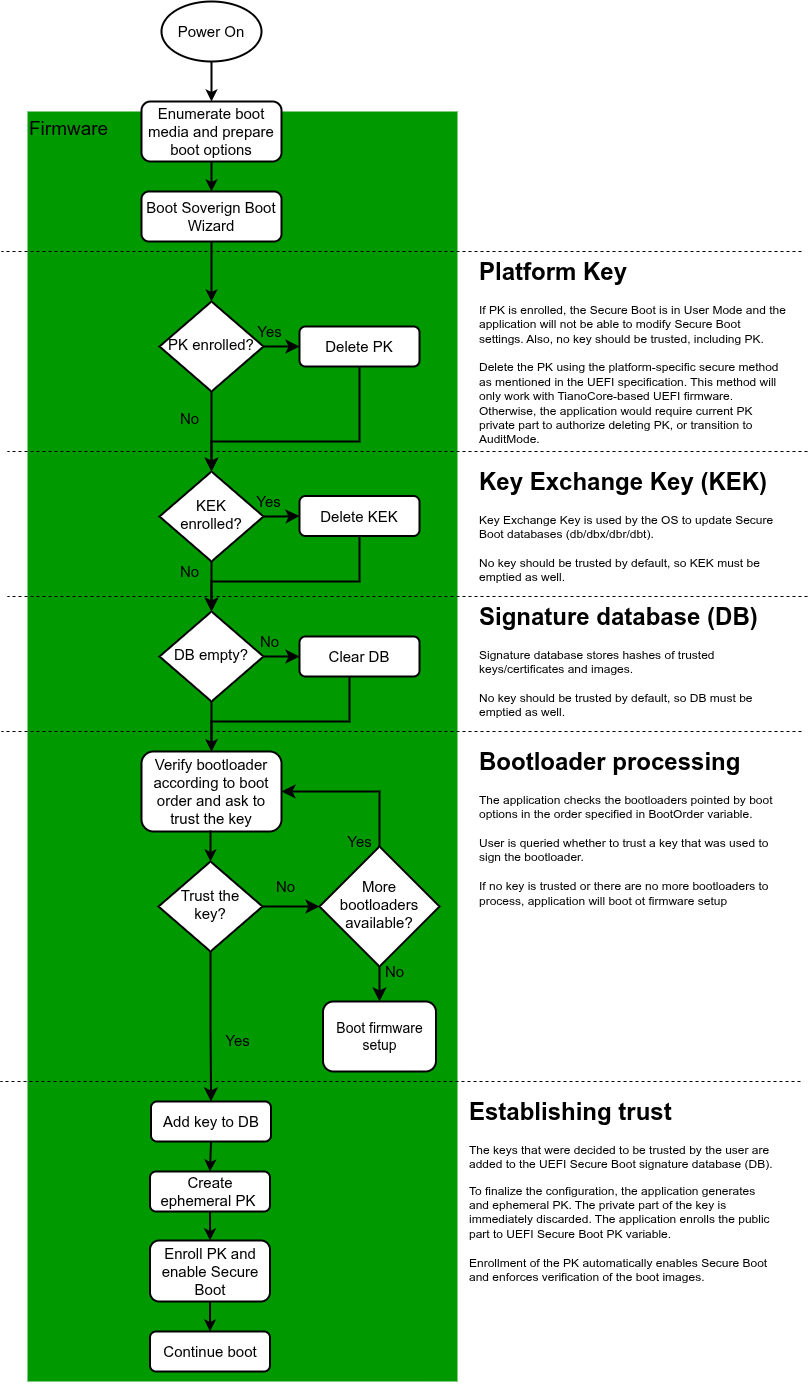

The diagram above was exported from draw.io. Its source (the exported page's mxGraphModel, read from the mxfile embedded in the PNG):
<mxGraphModel dx="1098" dy="607" grid="1" gridSize="10" guides="1" tooltips="1" connect="1" arrows="1" fold="1" page="1" pageScale="1" pageWidth="827" pageHeight="1169" math="0" shadow="0">
  <root>
    <mxCell id="0" />
    <mxCell id="1" parent="0" />
    <mxCell id="Y1PSQqBrdcGmEcSOlI89-2" value="&lt;font style=&quot;font-size: 19px;&quot;&gt;Firmware&lt;/font&gt;" style="rounded=0;whiteSpace=wrap;html=1;strokeColor=none;fillColor=#009900;align=left;verticalAlign=top;" vertex="1" parent="1">
      <mxGeometry x="40" y="120" width="430" height="1270" as="geometry" />
    </mxCell>
    <mxCell id="Y1PSQqBrdcGmEcSOlI89-3" value="" style="edgeStyle=orthogonalEdgeStyle;rounded=0;orthogonalLoop=1;jettySize=auto;html=1;fontSize=15;strokeWidth=2;" edge="1" parent="1" source="Y1PSQqBrdcGmEcSOlI89-4" target="Y1PSQqBrdcGmEcSOlI89-15">
      <mxGeometry relative="1" as="geometry" />
    </mxCell>
    <mxCell id="Y1PSQqBrdcGmEcSOlI89-4" value="Enumerate boot media and prepare boot options" style="rounded=1;whiteSpace=wrap;html=1;fontSize=15;glass=0;strokeWidth=2;shadow=0;" vertex="1" parent="1">
      <mxGeometry x="154" y="110" width="140" height="60" as="geometry" />
    </mxCell>
    <mxCell id="Y1PSQqBrdcGmEcSOlI89-6" value="Yes" style="edgeStyle=orthogonalEdgeStyle;rounded=0;html=1;jettySize=auto;orthogonalLoop=1;fontSize=15;endArrow=classic;endFill=1;endSize=8;strokeWidth=2;shadow=0;labelBackgroundColor=none;entryX=0;entryY=0.5;entryDx=0;entryDy=0;" edge="1" parent="1" source="Y1PSQqBrdcGmEcSOlI89-7" target="Y1PSQqBrdcGmEcSOlI89-25">
      <mxGeometry x="-0.7257" y="15" relative="1" as="geometry">
        <mxPoint as="offset" />
        <mxPoint x="312" y="380" as="targetPoint" />
      </mxGeometry>
    </mxCell>
    <mxCell id="Y1PSQqBrdcGmEcSOlI89-7" value="PK enrolled?" style="rhombus;whiteSpace=wrap;html=1;shadow=0;fontFamily=Helvetica;fontSize=15;align=center;strokeWidth=2;spacing=6;spacingTop=-4;" vertex="1" parent="1">
      <mxGeometry x="172" y="310" width="104" height="90" as="geometry" />
    </mxCell>
    <mxCell id="Y1PSQqBrdcGmEcSOlI89-12" value="" style="edgeStyle=orthogonalEdgeStyle;rounded=0;orthogonalLoop=1;jettySize=auto;html=1;fontSize=15;strokeWidth=2;" edge="1" parent="1" source="Y1PSQqBrdcGmEcSOlI89-13" target="Y1PSQqBrdcGmEcSOlI89-4">
      <mxGeometry relative="1" as="geometry" />
    </mxCell>
    <mxCell id="Y1PSQqBrdcGmEcSOlI89-13" value="Power On" style="strokeWidth=2;html=1;shape=mxgraph.flowchart.start_1;whiteSpace=wrap;fontSize=15;" vertex="1" parent="1">
      <mxGeometry x="174" y="10" width="100" height="60" as="geometry" />
    </mxCell>
    <mxCell id="WKXh8jpOlDE5sY2_wgdI-5" style="edgeStyle=orthogonalEdgeStyle;rounded=0;orthogonalLoop=1;jettySize=auto;html=1;exitX=0.5;exitY=1;exitDx=0;exitDy=0;entryX=0.5;entryY=0;entryDx=0;entryDy=0;strokeWidth=2;" edge="1" parent="1" source="Y1PSQqBrdcGmEcSOlI89-15" target="Y1PSQqBrdcGmEcSOlI89-7">
      <mxGeometry relative="1" as="geometry" />
    </mxCell>
    <mxCell id="Y1PSQqBrdcGmEcSOlI89-15" value="Boot Soverign Boot Wizard" style="rounded=1;whiteSpace=wrap;html=1;fontSize=15;glass=0;strokeWidth=2;shadow=0;" vertex="1" parent="1">
      <mxGeometry x="154" y="200" width="140" height="50" as="geometry" />
    </mxCell>
    <mxCell id="Y1PSQqBrdcGmEcSOlI89-34" style="edgeStyle=orthogonalEdgeStyle;rounded=0;orthogonalLoop=1;jettySize=auto;html=1;entryX=0.5;entryY=0;entryDx=0;entryDy=0;strokeWidth=2;exitX=0.5;exitY=1;exitDx=0;exitDy=0;" edge="1" parent="1" source="Y1PSQqBrdcGmEcSOlI89-25" target="Y1PSQqBrdcGmEcSOlI89-31">
      <mxGeometry relative="1" as="geometry">
        <Array as="points">
          <mxPoint x="372" y="450" />
          <mxPoint x="224" y="450" />
        </Array>
      </mxGeometry>
    </mxCell>
    <mxCell id="Y1PSQqBrdcGmEcSOlI89-25" value="Delete PK" style="rounded=1;whiteSpace=wrap;html=1;fontSize=15;glass=0;strokeWidth=2;shadow=0;" vertex="1" parent="1">
      <mxGeometry x="312" y="335" width="120" height="40" as="geometry" />
    </mxCell>
    <mxCell id="Y1PSQqBrdcGmEcSOlI89-30" value="Ye&lt;span style=&quot;background-color: transparent; color: light-dark(rgb(0, 0, 0), rgb(255, 255, 255));&quot;&gt;s&lt;/span&gt;" style="edgeStyle=orthogonalEdgeStyle;rounded=0;html=1;jettySize=auto;orthogonalLoop=1;fontSize=15;endArrow=classic;endFill=1;endSize=8;strokeWidth=2;shadow=0;labelBackgroundColor=none;entryX=0;entryY=0.5;entryDx=0;entryDy=0;" edge="1" parent="1" source="Y1PSQqBrdcGmEcSOlI89-31" target="Y1PSQqBrdcGmEcSOlI89-32">
      <mxGeometry x="-0.7257" y="15" relative="1" as="geometry">
        <mxPoint as="offset" />
        <mxPoint x="312" y="500" as="targetPoint" />
      </mxGeometry>
    </mxCell>
    <mxCell id="Y1PSQqBrdcGmEcSOlI89-31" value="KEK enrolled?" style="rhombus;whiteSpace=wrap;html=1;shadow=0;fontFamily=Helvetica;fontSize=15;align=center;strokeWidth=2;spacing=6;spacingTop=-4;" vertex="1" parent="1">
      <mxGeometry x="172" y="480" width="104" height="90" as="geometry" />
    </mxCell>
    <mxCell id="Y1PSQqBrdcGmEcSOlI89-32" value="Delete KEK" style="rounded=1;whiteSpace=wrap;html=1;fontSize=15;glass=0;strokeWidth=2;shadow=0;" vertex="1" parent="1">
      <mxGeometry x="312" y="504.5" width="120" height="40" as="geometry" />
    </mxCell>
    <mxCell id="Y1PSQqBrdcGmEcSOlI89-35" value="No" style="edgeStyle=orthogonalEdgeStyle;rounded=0;html=1;jettySize=auto;orthogonalLoop=1;fontSize=15;endArrow=classic;endFill=1;endSize=8;strokeWidth=2;shadow=0;labelBackgroundColor=none;entryX=0;entryY=0.5;entryDx=0;entryDy=0;" edge="1" parent="1" source="Y1PSQqBrdcGmEcSOlI89-37" target="Y1PSQqBrdcGmEcSOlI89-40">
      <mxGeometry x="-0.7273" y="15" relative="1" as="geometry">
        <mxPoint as="offset" />
        <mxPoint x="312" y="640" as="targetPoint" />
      </mxGeometry>
    </mxCell>
    <mxCell id="Y1PSQqBrdcGmEcSOlI89-36" style="edgeStyle=orthogonalEdgeStyle;rounded=0;orthogonalLoop=1;jettySize=auto;html=1;exitX=0.5;exitY=1;exitDx=0;exitDy=0;entryX=0.5;entryY=0;entryDx=0;entryDy=0;strokeWidth=2;" edge="1" parent="1" source="Y1PSQqBrdcGmEcSOlI89-37" target="Y1PSQqBrdcGmEcSOlI89-46">
      <mxGeometry relative="1" as="geometry">
        <mxPoint x="224" y="730" as="targetPoint" />
      </mxGeometry>
    </mxCell>
    <mxCell id="Y1PSQqBrdcGmEcSOlI89-37" value="DB empty?" style="rhombus;whiteSpace=wrap;html=1;shadow=0;fontFamily=Helvetica;fontSize=15;align=center;strokeWidth=2;spacing=6;spacingTop=-4;" vertex="1" parent="1">
      <mxGeometry x="172" y="620" width="104" height="90" as="geometry" />
    </mxCell>
    <mxCell id="Y1PSQqBrdcGmEcSOlI89-39" style="edgeStyle=orthogonalEdgeStyle;rounded=0;orthogonalLoop=1;jettySize=auto;html=1;entryX=0.5;entryY=0;entryDx=0;entryDy=0;strokeWidth=2;" edge="1" parent="1" source="Y1PSQqBrdcGmEcSOlI89-40" target="Y1PSQqBrdcGmEcSOlI89-46">
      <mxGeometry relative="1" as="geometry">
        <mxPoint x="224" y="730" as="targetPoint" />
        <Array as="points">
          <mxPoint x="362" y="730" />
          <mxPoint x="224" y="730" />
        </Array>
      </mxGeometry>
    </mxCell>
    <mxCell id="Y1PSQqBrdcGmEcSOlI89-40" value="Clear DB" style="rounded=1;whiteSpace=wrap;html=1;fontSize=15;glass=0;strokeWidth=2;shadow=0;" vertex="1" parent="1">
      <mxGeometry x="312" y="645" width="120" height="40" as="geometry" />
    </mxCell>
    <mxCell id="Y1PSQqBrdcGmEcSOlI89-41" style="edgeStyle=orthogonalEdgeStyle;rounded=0;orthogonalLoop=1;jettySize=auto;html=1;entryX=0.5;entryY=0;entryDx=0;entryDy=0;strokeWidth=2;exitX=0.5;exitY=1;exitDx=0;exitDy=0;" edge="1" parent="1" source="Y1PSQqBrdcGmEcSOlI89-32" target="Y1PSQqBrdcGmEcSOlI89-37">
      <mxGeometry relative="1" as="geometry">
        <mxPoint x="380" y="555" as="sourcePoint" />
        <mxPoint x="242" y="610" as="targetPoint" />
        <Array as="points">
          <mxPoint x="372" y="590" />
          <mxPoint x="224" y="590" />
        </Array>
      </mxGeometry>
    </mxCell>
    <mxCell id="Y1PSQqBrdcGmEcSOlI89-44" value="No" style="edgeStyle=orthogonalEdgeStyle;rounded=0;html=1;jettySize=auto;orthogonalLoop=1;fontSize=15;endArrow=classic;endFill=1;endSize=8;strokeWidth=2;shadow=0;labelBackgroundColor=none;entryX=0.5;entryY=0;entryDx=0;entryDy=0;exitX=0.5;exitY=1;exitDx=0;exitDy=0;" edge="1" parent="1" source="Y1PSQqBrdcGmEcSOlI89-7" target="Y1PSQqBrdcGmEcSOlI89-31">
      <mxGeometry x="-0.3333" y="-22" relative="1" as="geometry">
        <mxPoint as="offset" />
        <mxPoint x="296" y="415" as="sourcePoint" />
        <mxPoint x="332" y="415" as="targetPoint" />
      </mxGeometry>
    </mxCell>
    <mxCell id="Y1PSQqBrdcGmEcSOlI89-45" value="No" style="edgeStyle=orthogonalEdgeStyle;rounded=0;html=1;jettySize=auto;orthogonalLoop=1;fontSize=15;endArrow=classic;endFill=1;endSize=8;strokeWidth=2;shadow=0;labelBackgroundColor=none;entryX=0.5;entryY=0;entryDx=0;entryDy=0;exitX=0.5;exitY=1;exitDx=0;exitDy=0;" edge="1" parent="1" source="Y1PSQqBrdcGmEcSOlI89-31" target="Y1PSQqBrdcGmEcSOlI89-37">
      <mxGeometry x="-0.6" y="-22" relative="1" as="geometry">
        <mxPoint as="offset" />
        <mxPoint x="234" y="450" as="sourcePoint" />
        <mxPoint x="234" y="480" as="targetPoint" />
      </mxGeometry>
    </mxCell>
    <mxCell id="Y1PSQqBrdcGmEcSOlI89-46" value="Verify bootloader according to boot order and ask to trust the key" style="rounded=1;whiteSpace=wrap;html=1;fontSize=15;glass=0;strokeWidth=2;shadow=0;" vertex="1" parent="1">
      <mxGeometry x="154" y="760" width="140" height="80" as="geometry" />
    </mxCell>
    <mxCell id="JQubB9acSlyO3MLyqaJG-8" value="Yes" style="rounded=0;html=1;jettySize=auto;orthogonalLoop=1;fontSize=15;endArrow=classic;endFill=1;endSize=8;strokeWidth=2;shadow=0;labelBackgroundColor=none;edgeStyle=orthogonalEdgeStyle;entryX=0.5;entryY=0;entryDx=0;entryDy=0;" edge="1" parent="1" source="JQubB9acSlyO3MLyqaJG-10" target="JQubB9acSlyO3MLyqaJG-16">
      <mxGeometry x="0.2" y="26" relative="1" as="geometry">
        <mxPoint as="offset" />
        <mxPoint x="223" y="985" as="targetPoint" />
      </mxGeometry>
    </mxCell>
    <mxCell id="JQubB9acSlyO3MLyqaJG-9" value="No" style="edgeStyle=orthogonalEdgeStyle;rounded=0;html=1;jettySize=auto;orthogonalLoop=1;fontSize=15;endArrow=classic;endFill=1;endSize=8;strokeWidth=2;shadow=0;labelBackgroundColor=none;entryX=0;entryY=0.5;entryDx=0;entryDy=0;" edge="1" parent="1" source="JQubB9acSlyO3MLyqaJG-10" target="WKXh8jpOlDE5sY2_wgdI-1">
      <mxGeometry x="-0.2" y="20" relative="1" as="geometry">
        <mxPoint as="offset" />
        <mxPoint x="319" y="914.9999999999998" as="targetPoint" />
      </mxGeometry>
    </mxCell>
    <mxCell id="JQubB9acSlyO3MLyqaJG-10" value="Trust the key?" style="rhombus;whiteSpace=wrap;html=1;shadow=0;fontFamily=Helvetica;fontSize=15;align=center;strokeWidth=2;spacing=6;spacingTop=-4;" vertex="1" parent="1">
      <mxGeometry x="171" y="870" width="104" height="90" as="geometry" />
    </mxCell>
    <mxCell id="JQubB9acSlyO3MLyqaJG-14" style="edgeStyle=orthogonalEdgeStyle;rounded=0;orthogonalLoop=1;jettySize=auto;html=1;exitX=0.5;exitY=1;exitDx=0;exitDy=0;entryX=0.5;entryY=0;entryDx=0;entryDy=0;fontSize=15;strokeWidth=2;" edge="1" parent="1" target="JQubB9acSlyO3MLyqaJG-10" source="Y1PSQqBrdcGmEcSOlI89-46">
      <mxGeometry relative="1" as="geometry">
        <mxPoint x="223" y="855" as="sourcePoint" />
      </mxGeometry>
    </mxCell>
    <mxCell id="JQubB9acSlyO3MLyqaJG-15" value="Continue boot" style="rounded=1;whiteSpace=wrap;html=1;fontSize=15;glass=0;strokeWidth=2;shadow=0;" vertex="1" parent="1">
      <mxGeometry x="162.5" y="1340" width="120" height="40" as="geometry" />
    </mxCell>
    <mxCell id="JQubB9acSlyO3MLyqaJG-18" style="edgeStyle=orthogonalEdgeStyle;rounded=0;orthogonalLoop=1;jettySize=auto;html=1;exitX=0.5;exitY=1;exitDx=0;exitDy=0;entryX=0.5;entryY=0;entryDx=0;entryDy=0;strokeWidth=2;" edge="1" parent="1" source="JQubB9acSlyO3MLyqaJG-16" target="JQubB9acSlyO3MLyqaJG-17">
      <mxGeometry relative="1" as="geometry" />
    </mxCell>
    <mxCell id="JQubB9acSlyO3MLyqaJG-16" value="Add key to DB" style="rounded=1;whiteSpace=wrap;html=1;fontSize=15;glass=0;strokeWidth=2;shadow=0;" vertex="1" parent="1">
      <mxGeometry x="163.5" y="1110" width="120" height="40" as="geometry" />
    </mxCell>
    <mxCell id="JQubB9acSlyO3MLyqaJG-20" value="" style="edgeStyle=orthogonalEdgeStyle;rounded=0;orthogonalLoop=1;jettySize=auto;html=1;strokeWidth=2;" edge="1" parent="1" source="JQubB9acSlyO3MLyqaJG-17" target="JQubB9acSlyO3MLyqaJG-19">
      <mxGeometry relative="1" as="geometry" />
    </mxCell>
    <mxCell id="JQubB9acSlyO3MLyqaJG-17" value="Create ephemeral PK&amp;nbsp;" style="rounded=1;whiteSpace=wrap;html=1;fontSize=15;glass=0;strokeWidth=2;shadow=0;" vertex="1" parent="1">
      <mxGeometry x="162.5" y="1180" width="120" height="40" as="geometry" />
    </mxCell>
    <mxCell id="JQubB9acSlyO3MLyqaJG-21" value="" style="edgeStyle=orthogonalEdgeStyle;rounded=0;orthogonalLoop=1;jettySize=auto;html=1;strokeWidth=2;" edge="1" parent="1" source="JQubB9acSlyO3MLyqaJG-19" target="JQubB9acSlyO3MLyqaJG-15">
      <mxGeometry relative="1" as="geometry" />
    </mxCell>
    <mxCell id="JQubB9acSlyO3MLyqaJG-19" value="Enroll PK and enable Secure Boot" style="rounded=1;whiteSpace=wrap;html=1;fontSize=15;glass=0;strokeWidth=2;shadow=0;" vertex="1" parent="1">
      <mxGeometry x="162.5" y="1249" width="120" height="61" as="geometry" />
    </mxCell>
    <mxCell id="WKXh8jpOlDE5sY2_wgdI-1" value="More bootloaders available?" style="rhombus;whiteSpace=wrap;html=1;shadow=0;fontFamily=Helvetica;fontSize=15;align=center;strokeWidth=2;spacing=6;spacingTop=-4;" vertex="1" parent="1">
      <mxGeometry x="332" y="855" width="120" height="120" as="geometry" />
    </mxCell>
    <mxCell id="WKXh8jpOlDE5sY2_wgdI-2" value="Boot firmware setup" style="rounded=1;whiteSpace=wrap;html=1;fontSize=14;glass=0;strokeWidth=2;shadow=0;" vertex="1" parent="1">
      <mxGeometry x="335.5" y="1010" width="113" height="70" as="geometry" />
    </mxCell>
    <mxCell id="WKXh8jpOlDE5sY2_wgdI-3" value="Yes" style="rounded=0;html=1;jettySize=auto;orthogonalLoop=1;fontSize=15;endArrow=classic;endFill=1;endSize=8;strokeWidth=2;shadow=0;labelBackgroundColor=none;edgeStyle=orthogonalEdgeStyle;entryX=1;entryY=0.5;entryDx=0;entryDy=0;exitX=0.5;exitY=0;exitDx=0;exitDy=0;" edge="1" parent="1" source="WKXh8jpOlDE5sY2_wgdI-1" target="Y1PSQqBrdcGmEcSOlI89-46">
      <mxGeometry x="-0.9348" y="20" relative="1" as="geometry">
        <mxPoint as="offset" />
        <mxPoint x="234" y="1000" as="targetPoint" />
        <mxPoint x="233" y="970" as="sourcePoint" />
        <Array as="points">
          <mxPoint x="392" y="800" />
        </Array>
      </mxGeometry>
    </mxCell>
    <mxCell id="WKXh8jpOlDE5sY2_wgdI-4" value="No" style="edgeStyle=orthogonalEdgeStyle;rounded=0;html=1;jettySize=auto;orthogonalLoop=1;fontSize=15;endArrow=classic;endFill=1;endSize=8;strokeWidth=2;shadow=0;labelBackgroundColor=none;entryX=0.5;entryY=0;entryDx=0;entryDy=0;exitX=0.5;exitY=1;exitDx=0;exitDy=0;" edge="1" parent="1" source="WKXh8jpOlDE5sY2_wgdI-1" target="WKXh8jpOlDE5sY2_wgdI-2">
      <mxGeometry x="-0.7273" y="15" relative="1" as="geometry">
        <mxPoint as="offset" />
        <mxPoint x="322" y="675" as="targetPoint" />
        <mxPoint x="286" y="675" as="sourcePoint" />
      </mxGeometry>
    </mxCell>
    <mxCell id="WKXh8jpOlDE5sY2_wgdI-6" value="&lt;h1 style=&quot;margin-top: 0px;&quot;&gt;Platform Key&lt;/h1&gt;&lt;p&gt;If PK is enrolled, the Secure Boot is in User Mode and the application will not be able to modify Secure Boot settings. Also, no key should be trusted, including PK.&lt;br&gt;&lt;br&gt;Delete the PK using the platform-specific secure method as mentioned in the UEFI specification. This method will only work with TianoCore-based UEFI firmware. Otherwise, the application would require current PK private part to authorize deleting PK, or transition to AuditMode.&lt;br&gt;&lt;br&gt;&lt;br&gt;&lt;/p&gt;" style="text;html=1;whiteSpace=wrap;overflow=hidden;rounded=0;" vertex="1" parent="1">
      <mxGeometry x="490" y="260" width="310" height="200" as="geometry" />
    </mxCell>
    <mxCell id="WKXh8jpOlDE5sY2_wgdI-7" value="&lt;h1 style=&quot;margin-top: 0px;&quot;&gt;Key Exchange Key (KEK)&lt;/h1&gt;&lt;p&gt;Key Exchange Key is used by the OS to update Secure Boot databases (db/dbx/dbr/dbt).&lt;br&gt;&lt;br&gt;No key should be trusted by default, so KEK must be emptied as well.&lt;/p&gt;" style="text;html=1;whiteSpace=wrap;overflow=hidden;rounded=0;" vertex="1" parent="1">
      <mxGeometry x="490" y="470" width="310" height="130" as="geometry" />
    </mxCell>
    <mxCell id="WKXh8jpOlDE5sY2_wgdI-8" value="&lt;h1 style=&quot;margin-top: 0px;&quot;&gt;Signature database (DB)&lt;/h1&gt;&lt;p&gt;Signature database stores hashes of trusted keys/certificates and images.&lt;br&gt;&lt;br&gt;No key should be trusted by default, so DB must be emptied as well.&lt;/p&gt;" style="text;html=1;whiteSpace=wrap;overflow=hidden;rounded=0;" vertex="1" parent="1">
      <mxGeometry x="490" y="605" width="310" height="120" as="geometry" />
    </mxCell>
    <mxCell id="WKXh8jpOlDE5sY2_wgdI-9" value="" style="endArrow=none;dashed=1;html=1;rounded=0;" edge="1" parent="1">
      <mxGeometry width="50" height="50" relative="1" as="geometry">
        <mxPoint x="820" y="460" as="sourcePoint" />
        <mxPoint x="20" y="460" as="targetPoint" />
      </mxGeometry>
    </mxCell>
    <mxCell id="WKXh8jpOlDE5sY2_wgdI-10" value="" style="endArrow=none;dashed=1;html=1;rounded=0;" edge="1" parent="1">
      <mxGeometry width="50" height="50" relative="1" as="geometry">
        <mxPoint x="820" y="605" as="sourcePoint" />
        <mxPoint x="20" y="605" as="targetPoint" />
      </mxGeometry>
    </mxCell>
    <mxCell id="WKXh8jpOlDE5sY2_wgdI-11" value="" style="endArrow=none;dashed=1;html=1;rounded=0;" edge="1" parent="1">
      <mxGeometry width="50" height="50" relative="1" as="geometry">
        <mxPoint x="814" y="740" as="sourcePoint" />
        <mxPoint x="14" y="740" as="targetPoint" />
      </mxGeometry>
    </mxCell>
    <mxCell id="WKXh8jpOlDE5sY2_wgdI-12" value="" style="endArrow=none;dashed=1;html=1;rounded=0;" edge="1" parent="1">
      <mxGeometry width="50" height="50" relative="1" as="geometry">
        <mxPoint x="814" y="260" as="sourcePoint" />
        <mxPoint x="14" y="260" as="targetPoint" />
      </mxGeometry>
    </mxCell>
    <mxCell id="WKXh8jpOlDE5sY2_wgdI-14" value="&lt;h1 style=&quot;margin-top: 0px;&quot;&gt;Bootloader processing&lt;/h1&gt;&lt;p&gt;The application checks the bootloaders pointed by boot options in the order specified in BootOrder variable.&lt;br&gt;&lt;br&gt;User is queried whether to trust a key that was used to sign the bootloader.&lt;br&gt;&lt;br&gt;If no key is trusted or there are no more bootloaders to process, application will boot ot firmware setup&lt;/p&gt;" style="text;html=1;whiteSpace=wrap;overflow=hidden;rounded=0;" vertex="1" parent="1">
      <mxGeometry x="490" y="750" width="310" height="320" as="geometry" />
    </mxCell>
    <mxCell id="WKXh8jpOlDE5sY2_wgdI-15" value="" style="endArrow=none;dashed=1;html=1;rounded=0;" edge="1" parent="1">
      <mxGeometry width="50" height="50" relative="1" as="geometry">
        <mxPoint x="813" y="1090" as="sourcePoint" />
        <mxPoint x="13" y="1090" as="targetPoint" />
      </mxGeometry>
    </mxCell>
    <mxCell id="WKXh8jpOlDE5sY2_wgdI-17" value="&lt;h1 style=&quot;margin-top: 0px;&quot;&gt;Establishing trust&lt;/h1&gt;&lt;p&gt;The keys that were decided to be trusted by the user are added to the UEFI Secure Boot signature database (DB).&lt;/p&gt;&lt;p&gt;To finalize the configuration, the application generates and ephemeral PK. The private part of the key is immediately discarded. The application enrolls the public part to UEFI Secure Boot PK variable.&lt;br&gt;&lt;br&gt;Enrollment of the PK automatically enables Secure Boot and enforces verification of the boot images.&lt;/p&gt;" style="text;html=1;whiteSpace=wrap;overflow=hidden;rounded=0;" vertex="1" parent="1">
      <mxGeometry x="480" y="1100" width="310" height="290" as="geometry" />
    </mxCell>
  </root>
</mxGraphModel>